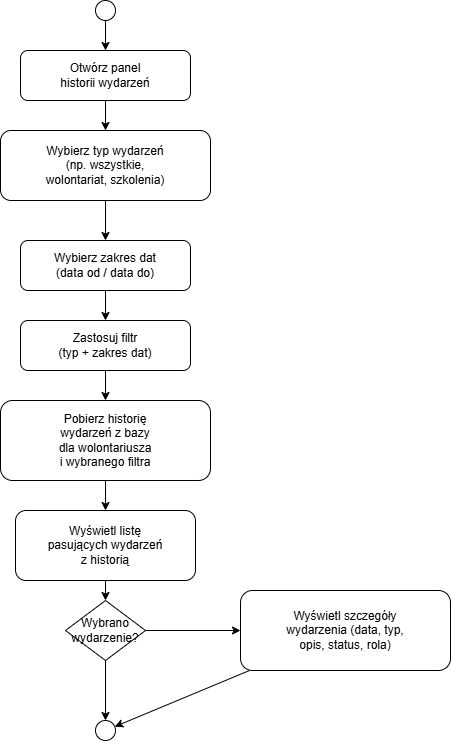

The diagram above was exported from draw.io. Its source (the exported page's mxGraphModel, read from the mxfile embedded in the PNG):
<mxGraphModel dx="1246" dy="718" grid="1" gridSize="10" guides="1" tooltips="1" connect="1" arrows="1" fold="1" page="1" pageScale="1" pageWidth="827" pageHeight="1169" math="0" shadow="0">
  <root>
    <mxCell id="0" />
    <mxCell id="1" parent="0" />
    <mxCell id="K93PtnU8YvctqWlfyopj-147" value="" style="shape=ellipse;perimeter=ellipsePerimeter;" vertex="1" parent="1">
      <mxGeometry x="135" y="200" width="20" height="20" as="geometry" />
    </mxCell>
    <mxCell id="K93PtnU8YvctqWlfyopj-148" value="Otwórz panel&#10;historii wydarzeń" style="rounded=1;whiteSpace=wrap;html=1;" vertex="1" parent="1">
      <mxGeometry x="60" y="250" width="170" height="50" as="geometry" />
    </mxCell>
    <mxCell id="K93PtnU8YvctqWlfyopj-149" value="Wybierz typ wydarzeń&#10;(np. wszystkie,&#10;wolontariat, szkolenia)" style="rounded=1;whiteSpace=wrap;html=1;" vertex="1" parent="1">
      <mxGeometry x="40" y="330" width="210" height="70" as="geometry" />
    </mxCell>
    <mxCell id="K93PtnU8YvctqWlfyopj-150" value="Wybierz zakres dat&#10;(data od / data do)" style="rounded=1;whiteSpace=wrap;html=1;" vertex="1" parent="1">
      <mxGeometry x="60" y="440" width="170" height="50" as="geometry" />
    </mxCell>
    <mxCell id="K93PtnU8YvctqWlfyopj-151" value="Zastosuj filtr&#10;(typ + zakres dat)" style="rounded=1;whiteSpace=wrap;html=1;" vertex="1" parent="1">
      <mxGeometry x="60" y="520" width="170" height="50" as="geometry" />
    </mxCell>
    <mxCell id="K93PtnU8YvctqWlfyopj-152" value="Pobierz historię&#10;wydarzeń z bazy&#10;dla wolontariusza&#10;i wybranego filtra" style="rounded=1;whiteSpace=wrap;html=1;" vertex="1" parent="1">
      <mxGeometry x="40" y="600" width="210" height="80" as="geometry" />
    </mxCell>
    <mxCell id="K93PtnU8YvctqWlfyopj-153" value="Wyświetl listę&#10;pasujących wydarzeń&#10;z historią" style="rounded=1;whiteSpace=wrap;html=1;" vertex="1" parent="1">
      <mxGeometry x="55" y="710" width="180" height="70" as="geometry" />
    </mxCell>
    <mxCell id="K93PtnU8YvctqWlfyopj-154" value="Wybrano&#10;wydarzenie?" style="rhombus;whiteSpace=wrap;html=1;" vertex="1" parent="1">
      <mxGeometry x="105" y="800" width="80" height="60" as="geometry" />
    </mxCell>
    <mxCell id="K93PtnU8YvctqWlfyopj-155" value="Wyświetl szczegóły&#10;wydarzenia (data, typ,&#10;opis, status, rola)" style="rounded=1;whiteSpace=wrap;html=1;" vertex="1" parent="1">
      <mxGeometry x="280" y="790" width="210" height="80" as="geometry" />
    </mxCell>
    <mxCell id="K93PtnU8YvctqWlfyopj-156" value="" style="shape=ellipse;perimeter=ellipsePerimeter;" vertex="1" parent="1">
      <mxGeometry x="135" y="920" width="20" height="20" as="geometry" />
    </mxCell>
    <mxCell id="K93PtnU8YvctqWlfyopj-157" edge="1" parent="1" source="K93PtnU8YvctqWlfyopj-147" target="K93PtnU8YvctqWlfyopj-148">
      <mxGeometry relative="1" as="geometry" />
    </mxCell>
    <mxCell id="K93PtnU8YvctqWlfyopj-158" edge="1" parent="1" source="K93PtnU8YvctqWlfyopj-148" target="K93PtnU8YvctqWlfyopj-149">
      <mxGeometry relative="1" as="geometry" />
    </mxCell>
    <mxCell id="K93PtnU8YvctqWlfyopj-159" edge="1" parent="1" source="K93PtnU8YvctqWlfyopj-149" target="K93PtnU8YvctqWlfyopj-150">
      <mxGeometry relative="1" as="geometry" />
    </mxCell>
    <mxCell id="K93PtnU8YvctqWlfyopj-160" edge="1" parent="1" source="K93PtnU8YvctqWlfyopj-150" target="K93PtnU8YvctqWlfyopj-151">
      <mxGeometry relative="1" as="geometry" />
    </mxCell>
    <mxCell id="K93PtnU8YvctqWlfyopj-161" edge="1" parent="1" source="K93PtnU8YvctqWlfyopj-151" target="K93PtnU8YvctqWlfyopj-152">
      <mxGeometry relative="1" as="geometry" />
    </mxCell>
    <mxCell id="K93PtnU8YvctqWlfyopj-162" edge="1" parent="1" source="K93PtnU8YvctqWlfyopj-152" target="K93PtnU8YvctqWlfyopj-153">
      <mxGeometry relative="1" as="geometry" />
    </mxCell>
    <mxCell id="K93PtnU8YvctqWlfyopj-163" edge="1" parent="1" source="K93PtnU8YvctqWlfyopj-153" target="K93PtnU8YvctqWlfyopj-154">
      <mxGeometry relative="1" as="geometry" />
    </mxCell>
    <mxCell id="K93PtnU8YvctqWlfyopj-164" edge="1" parent="1" source="K93PtnU8YvctqWlfyopj-154" target="K93PtnU8YvctqWlfyopj-155">
      <mxGeometry relative="1" as="geometry" />
    </mxCell>
    <mxCell id="K93PtnU8YvctqWlfyopj-165" edge="1" parent="1" source="K93PtnU8YvctqWlfyopj-154" target="K93PtnU8YvctqWlfyopj-156">
      <mxGeometry relative="1" as="geometry" />
    </mxCell>
    <mxCell id="K93PtnU8YvctqWlfyopj-166" edge="1" parent="1" source="K93PtnU8YvctqWlfyopj-155" target="K93PtnU8YvctqWlfyopj-156">
      <mxGeometry relative="1" as="geometry" />
    </mxCell>
  </root>
</mxGraphModel>